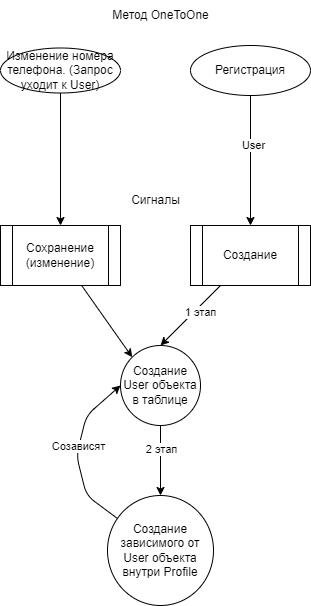

The diagram above was exported from draw.io. Its source (the exported page's mxGraphModel, read from the mxfile embedded in the PNG):
<mxGraphModel dx="1072" dy="563" grid="1" gridSize="10" guides="1" tooltips="1" connect="1" arrows="1" fold="1" page="1" pageScale="1" pageWidth="827" pageHeight="1169" math="0" shadow="0">
  <root>
    <mxCell id="0" />
    <mxCell id="1" parent="0" />
    <mxCell id="23" style="edgeStyle=none;html=1;entryX=0;entryY=0;entryDx=0;entryDy=0;" parent="1" source="3" target="9" edge="1">
      <mxGeometry relative="1" as="geometry" />
    </mxCell>
    <mxCell id="3" value="Сохранение&lt;br&gt;(изменение)" style="shape=process;whiteSpace=wrap;html=1;backgroundOutline=1;" parent="1" vertex="1">
      <mxGeometry x="164" y="260" width="120" height="60" as="geometry" />
    </mxCell>
    <mxCell id="10" style="edgeStyle=none;html=1;entryX=0.5;entryY=0;entryDx=0;entryDy=0;" parent="1" source="4" target="9" edge="1">
      <mxGeometry relative="1" as="geometry" />
    </mxCell>
    <mxCell id="21" value="1 этап" style="edgeLabel;html=1;align=center;verticalAlign=middle;resizable=0;points=[];" parent="10" vertex="1" connectable="0">
      <mxGeometry x="-0.23" y="4" relative="1" as="geometry">
        <mxPoint as="offset" />
      </mxGeometry>
    </mxCell>
    <mxCell id="4" value="Создание" style="shape=process;whiteSpace=wrap;html=1;backgroundOutline=1;" parent="1" vertex="1">
      <mxGeometry x="354" y="260" width="120" height="60" as="geometry" />
    </mxCell>
    <mxCell id="5" value="Сигналы" style="text;html=1;align=center;verticalAlign=middle;resizable=0;points=[];autosize=1;strokeColor=none;fillColor=none;" parent="1" vertex="1">
      <mxGeometry x="284" y="220" width="70" height="30" as="geometry" />
    </mxCell>
    <mxCell id="7" style="edgeStyle=none;html=1;entryX=0.5;entryY=0;entryDx=0;entryDy=0;" parent="1" source="6" target="4" edge="1">
      <mxGeometry relative="1" as="geometry" />
    </mxCell>
    <mxCell id="8" value="User" style="edgeLabel;html=1;align=center;verticalAlign=middle;resizable=0;points=[];" parent="7" vertex="1" connectable="0">
      <mxGeometry x="-0.248" y="2" relative="1" as="geometry">
        <mxPoint as="offset" />
      </mxGeometry>
    </mxCell>
    <mxCell id="6" value="Регистрация" style="ellipse;whiteSpace=wrap;html=1;" parent="1" vertex="1">
      <mxGeometry x="354" y="80" width="120" height="50" as="geometry" />
    </mxCell>
    <mxCell id="18" style="edgeStyle=none;html=1;entryX=0.5;entryY=0;entryDx=0;entryDy=0;" parent="1" source="9" target="11" edge="1">
      <mxGeometry relative="1" as="geometry" />
    </mxCell>
    <mxCell id="22" value="2 этап" style="edgeLabel;html=1;align=center;verticalAlign=middle;resizable=0;points=[];" parent="18" vertex="1" connectable="0">
      <mxGeometry x="-0.3486" relative="1" as="geometry">
        <mxPoint as="offset" />
      </mxGeometry>
    </mxCell>
    <mxCell id="9" value="Создание&lt;br&gt;User объекта в таблице" style="ellipse;whiteSpace=wrap;html=1;" parent="1" vertex="1">
      <mxGeometry x="284" y="380" width="80" height="80" as="geometry" />
    </mxCell>
    <mxCell id="26" style="edgeStyle=none;html=1;entryX=0;entryY=0.5;entryDx=0;entryDy=0;" parent="1" source="11" target="9" edge="1">
      <mxGeometry relative="1" as="geometry">
        <Array as="points">
          <mxPoint x="250" y="530" />
          <mxPoint x="240" y="490" />
          <mxPoint x="250" y="450" />
        </Array>
      </mxGeometry>
    </mxCell>
    <mxCell id="27" value="Созависят" style="edgeLabel;html=1;align=center;verticalAlign=middle;resizable=0;points=[];" parent="26" vertex="1" connectable="0">
      <mxGeometry x="0.0709" y="1" relative="1" as="geometry">
        <mxPoint as="offset" />
      </mxGeometry>
    </mxCell>
    <mxCell id="11" value="Создание зависимого от User объекта внутри Profile" style="ellipse;whiteSpace=wrap;html=1;" parent="1" vertex="1">
      <mxGeometry x="271" y="530" width="106" height="110" as="geometry" />
    </mxCell>
    <mxCell id="16" style="edgeStyle=none;html=1;" parent="1" source="15" target="3" edge="1">
      <mxGeometry relative="1" as="geometry" />
    </mxCell>
    <mxCell id="15" value="Изменение номера телефона. (Запрос уходит к User)" style="ellipse;whiteSpace=wrap;html=1;" parent="1" vertex="1">
      <mxGeometry x="164" y="82.5" width="120" height="45" as="geometry" />
    </mxCell>
    <mxCell id="28" value="Метод OneToOne" style="text;html=1;align=center;verticalAlign=middle;resizable=0;points=[];autosize=1;strokeColor=none;fillColor=none;" parent="1" vertex="1">
      <mxGeometry x="264" y="35" width="120" height="30" as="geometry" />
    </mxCell>
  </root>
</mxGraphModel>